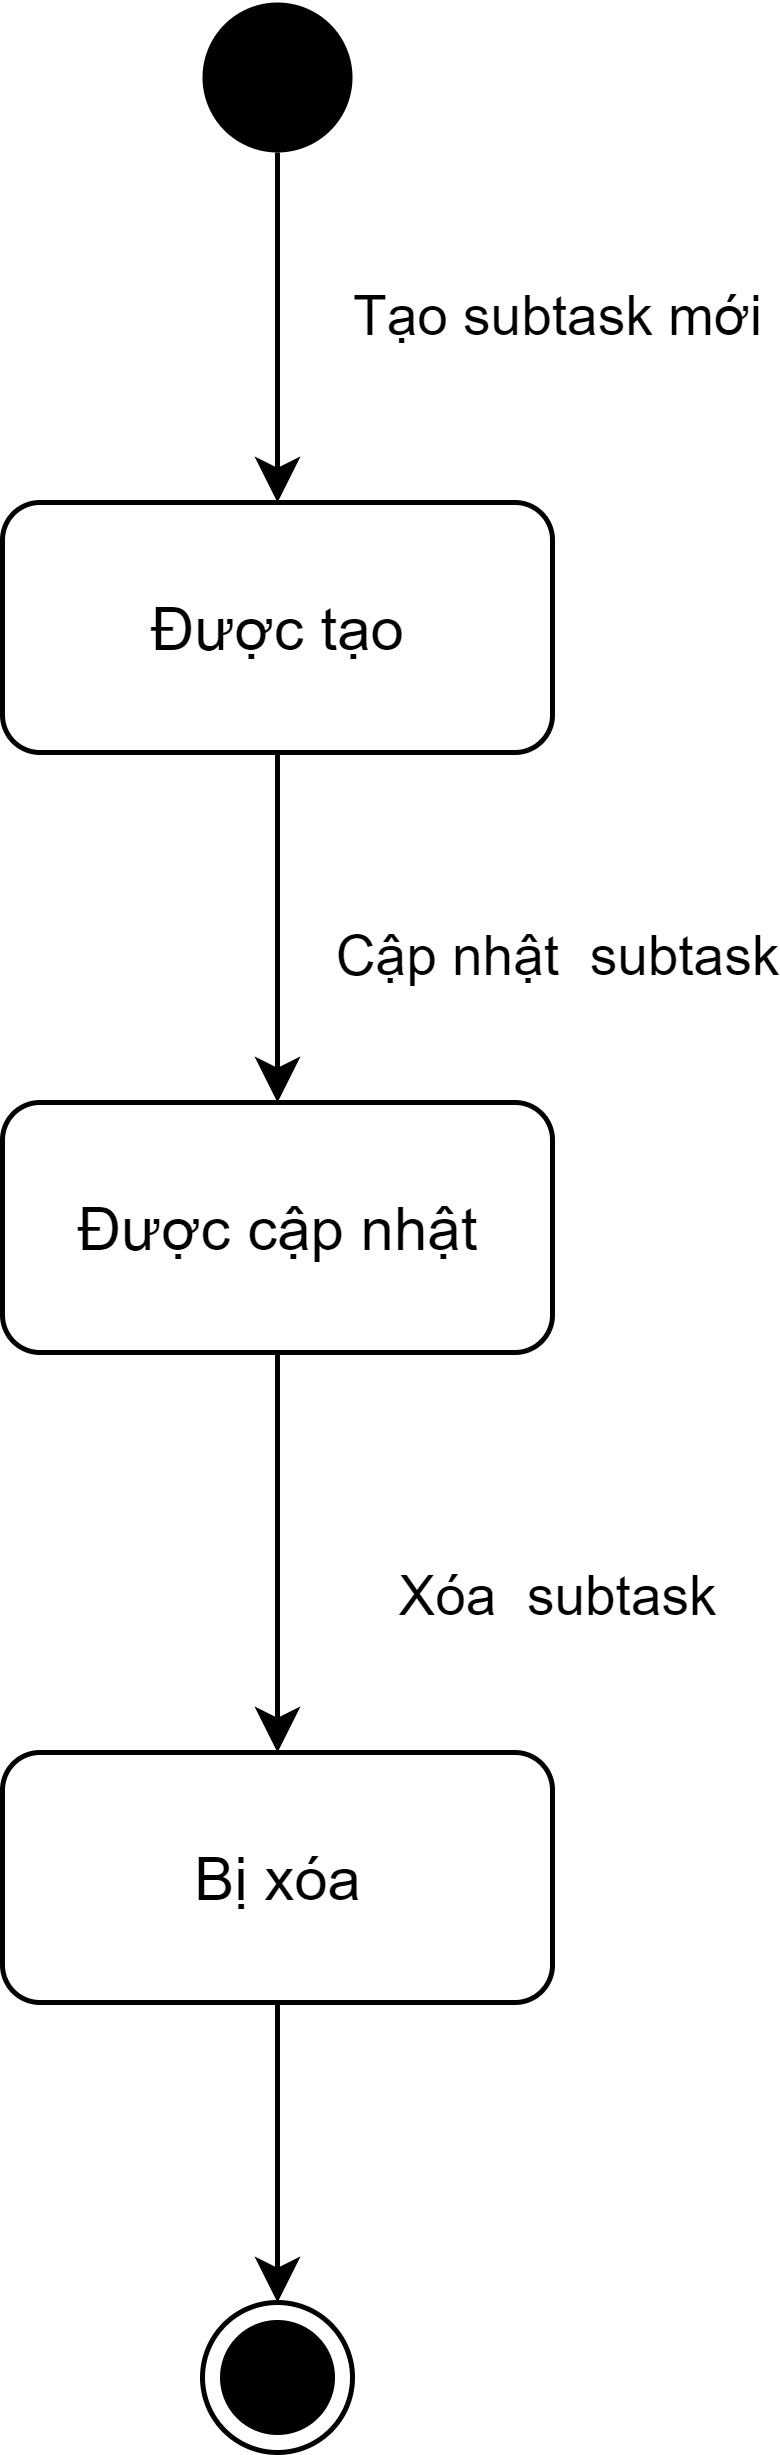

The diagram above was exported from draw.io. Its source (the exported page's mxGraphModel, read from the mxfile embedded in the PNG):
<mxGraphModel dx="1323" dy="702" grid="1" gridSize="10" guides="1" tooltips="1" connect="1" arrows="1" fold="1" page="1" pageScale="1" pageWidth="827" pageHeight="1169" math="0" shadow="0">
  <root>
    <mxCell id="0" />
    <mxCell id="1" parent="0" />
    <mxCell id="lMhCPY484aUHCHtI7M4j-1" style="edgeStyle=orthogonalEdgeStyle;rounded=0;orthogonalLoop=1;jettySize=auto;html=1;" edge="1" parent="1" source="lMhCPY484aUHCHtI7M4j-3" target="lMhCPY484aUHCHtI7M4j-9">
      <mxGeometry relative="1" as="geometry" />
    </mxCell>
    <mxCell id="lMhCPY484aUHCHtI7M4j-2" value="Cập nhật&amp;nbsp; subtask" style="edgeLabel;html=1;align=center;verticalAlign=middle;resizable=0;points=[];" vertex="1" connectable="0" parent="lMhCPY484aUHCHtI7M4j-1">
      <mxGeometry x="0.1307" y="1" relative="1" as="geometry">
        <mxPoint x="54" as="offset" />
      </mxGeometry>
    </mxCell>
    <mxCell id="lMhCPY484aUHCHtI7M4j-3" value="Được tạo" style="html=1;rounded=1" vertex="1" parent="1">
      <mxGeometry x="344" y="150" width="110" height="50" as="geometry" />
    </mxCell>
    <mxCell id="lMhCPY484aUHCHtI7M4j-4" style="edgeStyle=orthogonalEdgeStyle;rounded=0;orthogonalLoop=1;jettySize=auto;html=1;" edge="1" parent="1" source="lMhCPY484aUHCHtI7M4j-6" target="lMhCPY484aUHCHtI7M4j-3">
      <mxGeometry relative="1" as="geometry" />
    </mxCell>
    <mxCell id="lMhCPY484aUHCHtI7M4j-5" value="Tạo subtask mới" style="edgeLabel;html=1;align=center;verticalAlign=middle;resizable=0;points=[];" vertex="1" connectable="0" parent="lMhCPY484aUHCHtI7M4j-4">
      <mxGeometry x="0.1538" y="-3" relative="1" as="geometry">
        <mxPoint x="58" y="-7.93" as="offset" />
      </mxGeometry>
    </mxCell>
    <mxCell id="lMhCPY484aUHCHtI7M4j-6" value="" style="ellipse;fillColor=#000000;strokeColor=none;" vertex="1" parent="1">
      <mxGeometry x="384" y="50" width="30" height="30" as="geometry" />
    </mxCell>
    <mxCell id="lMhCPY484aUHCHtI7M4j-7" style="edgeStyle=orthogonalEdgeStyle;rounded=0;orthogonalLoop=1;jettySize=auto;html=1;" edge="1" parent="1" source="lMhCPY484aUHCHtI7M4j-9" target="lMhCPY484aUHCHtI7M4j-11">
      <mxGeometry relative="1" as="geometry" />
    </mxCell>
    <mxCell id="lMhCPY484aUHCHtI7M4j-8" value="Xóa&amp;nbsp; subtask" style="edgeLabel;html=1;align=center;verticalAlign=middle;resizable=0;points=[];" vertex="1" connectable="0" parent="lMhCPY484aUHCHtI7M4j-7">
      <mxGeometry x="-0.2117" relative="1" as="geometry">
        <mxPoint x="55" y="16.55" as="offset" />
      </mxGeometry>
    </mxCell>
    <mxCell id="lMhCPY484aUHCHtI7M4j-9" value="Được cập nhật" style="html=1;rounded=1" vertex="1" parent="1">
      <mxGeometry x="344" y="270" width="110" height="50" as="geometry" />
    </mxCell>
    <mxCell id="lMhCPY484aUHCHtI7M4j-10" style="edgeStyle=orthogonalEdgeStyle;rounded=0;orthogonalLoop=1;jettySize=auto;html=1;" edge="1" parent="1" source="lMhCPY484aUHCHtI7M4j-11" target="lMhCPY484aUHCHtI7M4j-12">
      <mxGeometry relative="1" as="geometry" />
    </mxCell>
    <mxCell id="lMhCPY484aUHCHtI7M4j-11" value="Bị xóa" style="html=1;rounded=1" vertex="1" parent="1">
      <mxGeometry x="344" y="400" width="110" height="50" as="geometry" />
    </mxCell>
    <mxCell id="lMhCPY484aUHCHtI7M4j-12" value="" style="ellipse;html=1;shape=endState;fillColor=#000000;strokeColor=#000000;" vertex="1" parent="1">
      <mxGeometry x="384" y="510" width="30" height="30" as="geometry" />
    </mxCell>
  </root>
</mxGraphModel>